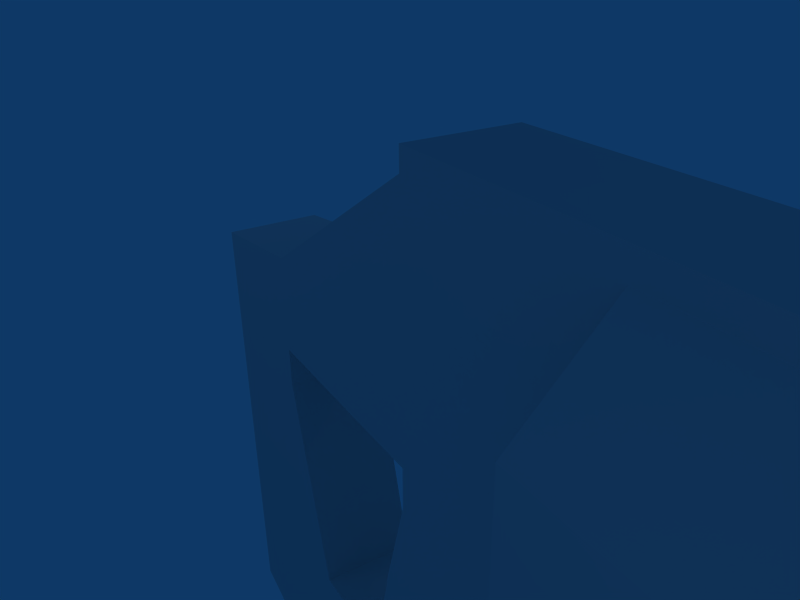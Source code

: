 # Source: WP_EnergyRifle_1P_AnimSet.blend  (saved by Blender 2.46.0; exported with 4.5.12 LTS)
import bpy
from mathutils import Matrix  # noqa: F401  (used for matrix-valued properties, if any)

bpy.ops.wm.read_factory_settings(use_empty=True)
scene = bpy.context.scene
scene.name = 'Scene'

# ---- collections
col_collection_1 = bpy.data.collections.new('Collection 1'); scene.collection.children.link(col_collection_1)

# ---- world
world_world = bpy.data.worlds.new('World'); scene.world = world_world
world_world.color = (0.05656, 0.2208, 0.4)
world_world.use_sun_shadow = False
world_world.sun_shadow_jitter_overblur = 0.0
world_world.cycles.sampling_method = 'MANUAL'
world_world.cycles.sample_map_resolution = 256

# ---- cameras
cam_camera = bpy.data.cameras.new('Camera')
cam_camera.passepartout_alpha = 0.2
cam_camera.clip_end = 100.0
cam_camera.lens = 35.0
cam_camera.ortho_scale = 7.314
cam_camera.show_passepartout = False
cam_camera.show_safe_areas = True
cam_camera.dof.focus_distance = 0.0
cam_camera.dof.aperture_fstop = 128.0

# ---- lights
light_spot_003 = bpy.data.lights.new('Spot.003', 'POINT')
light_spot_003.transmission_factor = 0.0
light_spot_003.cutoff_distance = 30.0
light_spot_003.energy = 100.0
light_spot_003.shadow_buffer_clip_start = 1.001
light_spot_003.shadow_soft_size = 1.0
light_spot_003.shadow_maximum_resolution = 0.006
light_spot_003.use_absolute_resolution = True
light_spot_003.cycles.use_multiple_importance_sampling = False
light_spot_002 = bpy.data.lights.new('Spot.002', 'POINT')
light_spot_002.transmission_factor = 0.0
light_spot_002.cutoff_distance = 30.0
light_spot_002.energy = 100.0
light_spot_002.shadow_buffer_clip_start = 1.001
light_spot_002.shadow_soft_size = 1.0
light_spot_002.shadow_maximum_resolution = 0.006
light_spot_002.use_absolute_resolution = True
light_spot_002.cycles.use_multiple_importance_sampling = False
light_spot_001 = bpy.data.lights.new('Spot.001', 'POINT')
light_spot_001.transmission_factor = 0.0
light_spot_001.cutoff_distance = 30.0
light_spot_001.energy = 100.0
light_spot_001.shadow_buffer_clip_start = 1.001
light_spot_001.shadow_soft_size = 1.0
light_spot_001.shadow_maximum_resolution = 0.006
light_spot_001.use_absolute_resolution = True
light_spot_001.cycles.use_multiple_importance_sampling = False
light_spot = bpy.data.lights.new('Spot', 'POINT')
light_spot.transmission_factor = 0.0
light_spot.cutoff_distance = 30.0
light_spot.energy = 100.0
light_spot.shadow_buffer_clip_start = 1.001
light_spot.shadow_soft_size = 1.0
light_spot.shadow_maximum_resolution = 0.006
light_spot.use_absolute_resolution = True
light_spot.cycles.use_multiple_importance_sampling = False

# ---- meshes
me_cube = bpy.data.meshes.new('Cube')
me_cube.from_pydata([(1.5, -1.48, -12.76), (-1.5, -1.48, -12.76), (1.5, -1.48, -18.76), (-1.5, -1.48, -18.76), (1.5, -5.68, -18.76), (-1.5, -5.68, -18.76), (1.5, -7.48, -12.76), (-1.5, -7.48, -12.76), (1.5, -8.26, -9.763), (-1.5, -8.26, -9.763), (1.5, -2.26, -9.763), (-1.5, -2.26, -9.763), (1.5, -2.38, -9.163), (-1.5, -2.38, -9.163), (1.5, -8.38, -9.163), (-1.5, -8.38, -9.163), (1.5, -9.22, -6.163), (-1.5, -9.22, -6.163), (1.5, -3.22, -6.163), (-1.5, -3.22, -6.163), (1.5, -8.98, -9.163), (-1.5, -8.98, -9.163), (1.5, -8.86, -9.763), (-1.5, -8.86, -9.763), (1.5, -12.51, -9.769), (-1.5, -12.51, -9.769), (1.5, -12.53, -9.158), (-1.5, -12.53, -9.158), (1.5, 1.52, -18.76), (-1.5, 1.52, -18.76), (1.5, 1.52, -12.76), (-1.5, 1.52, -12.76), (1.5, 3.32, -6.163), (-1.5, 3.32, -6.163), (1.5, 3.32, -18.76), (-1.5, 3.32, -18.76), (1.5, 7.52, -17.56), (-1.5, 7.52, -17.56), (1.5, 7.52, -6.163), (-1.5, 7.52, -6.163), (1.5, 7.522, -4.963), (-1.5, 7.522, -4.963), (1.5, -3.218, -4.963), (-1.5, -3.218, -4.963), (1.5, -3.218, -3.163), (-1.5, -3.218, -3.163), (1.5, 7.522, -3.163), (-1.5, 7.522, -3.163), (1.5, 3.322, -3.163), (-1.5, 3.322, -3.163), (1.5, -9.22, -6.163), (-1.5, -9.22, -6.163), (1.5, -12.52, -6.163), (-1.5, -12.52, -6.163), (1.5, 3.322, -4.963), (-1.5, 3.322, -4.963), (3.612, -23.29, 0.08639), (-3.612, -23.29, 0.08639), (3.605, -23.29, -2.903), (-3.605, -23.29, -2.903), (1.503, -23.29, 2.205), (-1.503, -23.29, 2.205), (1.503, -22.69, 2.205), (-1.503, -22.69, 2.205), (1.486, -22.69, -5.012), (-1.486, -22.69, -5.012), (3.605, -22.69, -2.903), (-3.605, -22.69, -2.903), (3.612, -22.69, 0.08639), (-3.612, -22.69, 0.08639), (3.612, -13.81, 0.08639), (-3.612, -13.81, 0.08639), (3.605, -13.81, -2.903), (-3.605, -13.81, -2.903), (1.486, -13.81, -5.012), (-1.486, -13.81, -5.012), (1.503, -13.81, 2.205), (-1.503, -13.81, 2.205), (1.486, -9.194, -5.012), (-1.486, -9.194, -5.012), (3.605, -9.194, -2.903), (-3.605, -9.194, -2.903), (3.612, -9.194, 0.08639), (-3.612, -9.194, 0.08639), (1.467, -13.81, -13.41), (-1.467, -13.81, -13.41), (3.586, -13.81, -11.3), (-3.586, -13.81, -11.3), (3.586, -22.69, -11.3), (-3.586, -22.69, -11.3), (1.467, -22.69, -13.41), (-1.467, -22.69, -13.41), (0.9019, -56.31, 0.7631), (-0.9019, -56.31, 0.7631), (0.8918, -56.31, -3.567), (-0.8918, -56.31, -3.567), (2.163, -56.31, -2.302), (-2.163, -56.31, -2.302), (2.167, -56.31, -0.5082), (-2.167, -56.31, -0.5082), (2.167, -57.51, -0.5082), (-2.167, -57.51, -0.5082), (2.163, -57.51, -2.302), (-2.163, -57.51, -2.302), (0.8918, -57.51, -3.567), (-0.8918, -57.51, -3.567), (0.9019, -57.51, 0.7631), (-0.9019, -57.51, 0.7631), (0.5411, -57.51, -0.1021), (-0.5411, -57.51, -0.1021), (0.5351, -57.51, -2.7), (-0.5351, -57.51, -2.7), (1.298, -57.51, -1.941), (-1.298, -57.51, -1.941), (1.3, -57.51, -0.8649), (-1.3, -57.51, -0.8649), (1.3, -55.71, -0.8649), (-1.3, -55.71, -0.8649), (1.298, -55.71, -1.941), (-1.298, -55.71, -1.941), (0.5351, -55.71, -2.7), (-0.5351, -55.71, -2.7), (0.5411, -55.71, -0.1021), (-0.5411, -55.71, -0.1021), (-2.861e-06, -55.71, -1.4), (1.5, 3.322, -1.963), (-1.5, 3.322, -1.963), (1.5, 7.522, -2.563), (-1.5, 7.522, -2.563), (1.5, -9.218, 2.213), (-1.5, -9.218, 2.213), (1.5, -3.218, 2.213), (-1.5, -3.218, 2.213), (1.486, -23.29, -5.012), (-1.486, -23.29, -5.012), (3.605, -56.32, -2.903), (-3.605, -56.32, -2.903), (3.612, -56.32, 0.08639), (-3.612, -56.32, 0.08639), (1.503, -56.32, 2.205), (-1.503, -56.32, 2.205), (1.486, -56.32, -5.012), (-1.486, -56.32, -5.012), (1.505, -13.81, 2.805), (-1.505, -13.81, 2.805), (1.505, -22.69, 2.805), (-1.505, -22.69, 2.805), (3.826, -14.7, 0.7216), (-3.826, -14.7, 0.7216), (2.139, -14.7, 2.417), (-2.139, -14.7, 2.417), (2.139, -21.81, 2.417), (-2.139, -21.81, 2.417), (3.826, -21.81, 0.7216), (-3.826, -21.81, 0.7216), (-1.788e-07, -22.71, -9.8), (1.299, -22.71, -6.685), (-1.299, -22.71, -6.685), (1.284, -22.71, -12.92), (-1.284, -22.71, -12.92), (3.115, -22.71, -11.1), (-3.115, -22.71, -11.1), (3.121, -22.71, -8.516), (-3.121, -22.71, -8.516), (3.433, -23.31, -8.387), (-3.433, -23.31, -8.387), (3.426, -23.31, -11.23), (-3.426, -23.31, -11.23), (1.413, -23.31, -13.23), (-1.413, -23.31, -13.23), (1.429, -23.31, -6.374), (-1.429, -23.31, -6.374), (1.429, -24.51, -6.374), (-1.429, -24.51, -6.374), (1.413, -24.51, -13.23), (-1.413, -24.51, -13.23), (3.426, -24.51, -11.23), (-3.426, -24.51, -11.23), (3.433, -24.51, -8.387), (-3.433, -24.51, -8.387), (3.09, -24.51, -8.529), (-3.09, -24.51, -8.529), (3.084, -24.51, -11.09), (-3.084, -24.51, -11.09), (1.271, -24.51, -12.89), (-1.271, -24.51, -12.89), (1.286, -24.51, -6.716), (-1.286, -24.51, -6.716), (1.286, -25.11, -6.716), (-1.286, -25.11, -6.716), (1.271, -25.11, -12.89), (-1.271, -25.11, -12.89), (3.084, -25.11, -11.09), (-3.084, -25.11, -11.09), (3.09, -25.11, -8.529), (-3.09, -25.11, -8.529), (3.399, -25.11, -8.401), (-3.399, -25.11, -8.401), (3.392, -25.11, -11.21), (-3.392, -25.11, -11.21), (1.399, -25.11, -13.2), (-1.399, -25.11, -13.2), (1.414, -25.11, -6.408), (-1.414, -25.11, -6.408), (1.414, -41.31, -6.408), (-1.414, -41.31, -6.408), (1.399, -41.31, -13.2), (-1.399, -41.31, -13.2), (3.392, -41.31, -11.21), (-3.392, -41.31, -11.21), (3.399, -41.31, -8.401), (-3.399, -41.31, -8.401), (3.059, -41.55, -8.541), (-3.059, -41.55, -8.541), (3.053, -41.55, -11.07), (-3.053, -41.55, -11.07), (1.259, -41.55, -12.86), (-1.259, -41.55, -12.86), (1.273, -41.55, -6.747), (-1.273, -41.55, -6.747), (-1.431e-06, -41.55, -9.8), (1.5, -3.218, 2.813), (-1.5, -3.218, 2.813), (1.5, -9.218, 2.813), (-1.5, -9.218, 2.813), (1.474, -13.81, -9.8), (-1.474, -13.81, -9.8), (3.593, -13.81, -7.691), (-3.593, -13.81, -7.691), (3.593, -22.69, -7.691), (-3.593, -22.69, -7.691), (1.474, -22.69, -9.8), (-1.474, -22.69, -9.8), (1.431e-06, -1.48, -18.76), (1.431e-06, -5.68, -18.76), (1.431e-06, -7.48, -12.76), (7.153e-07, -8.26, -9.763), (7.153e-07, -8.86, -9.763), (7.153e-07, -12.51, -9.769), (1.431e-06, 1.52, -18.76), (1.431e-06, 3.32, -18.76), (2.861e-06, 7.52, -6.163), (2.861e-06, 7.52, -17.56), (2.861e-06, 7.522, -4.963), (2.861e-06, 7.522, -3.163), (-3.576e-07, -23.29, 2.209), (-1.788e-07, -22.69, 2.209), (-1.788e-07, -22.69, -5.009), (7.153e-07, -13.81, -13.41), (-1.788e-07, -22.69, -13.41), (-2.861e-06, -56.31, 0.7652), (-2.861e-06, -56.31, -3.565), (-2.861e-06, -57.51, -3.565), (-2.861e-06, -57.51, 0.7652), (-2.861e-06, -57.51, -0.1009), (-2.861e-06, -57.51, -2.699), (-2.861e-06, -55.71, -2.699), (-2.861e-06, -55.71, -0.1009), (2.861e-06, 7.522, -2.563), (1.431e-06, 3.322, -1.963), (1.431e-06, -3.218, 2.213), (-3.576e-07, -23.29, -5.009), (-2.861e-06, -56.32, -5.009), (-2.861e-06, -56.32, 2.209), (-1.788e-07, -22.69, 2.809), (7.153e-07, -13.81, 2.809), (1.431e-06, -3.218, 2.813), (7.153e-07, -9.218, 2.813), (7.153e-07, -13.81, -9.798), (-1.788e-07, -22.69, -9.797), (7.153e-07, -8.38, -9.163), (7.153e-07, -8.98, -9.163), (7.153e-07, -12.53, -9.158), (7.153e-07, -9.22, -6.163), (7.153e-07, -12.52, -6.163), (1.431e-06, -1.48, -12.76), (1.431e-06, -2.26, -9.763), (1.431e-06, -2.38, -9.163), (1.431e-06, -3.22, -6.163), (1.431e-06, 1.52, -12.76), (1.431e-06, 3.32, -6.163), (1.431e-06, -3.218, -4.963), (1.431e-06, 3.322, -4.963), (-0.007227, -22.71, -6.682), (0.007227, -22.71, -6.682), (0.007227, -22.71, -6.682), (-0.007227, -22.71, -6.682), (-0.00795, -23.31, -6.37), (0.007949, -23.31, -6.37), (0.007949, -23.31, -6.37), (-0.00795, -23.31, -6.37), (-0.00795, -24.51, -6.37), (0.007949, -24.51, -6.37), (0.007949, -24.51, -6.37), (-0.00795, -24.51, -6.37), (-0.007156, -24.51, -6.713), (0.007155, -24.51, -6.713), (0.007155, -24.51, -6.713), (-0.007156, -24.51, -6.713), (-0.007156, -25.11, -6.713), (0.007155, -25.11, -6.713), (0.007155, -25.11, -6.713), (-0.007156, -25.11, -6.713), (-0.007871, -25.11, -6.405), (0.00787, -25.11, -6.405), (0.00787, -25.11, -6.405), (-0.007871, -25.11, -6.405), (-0.007872, -41.31, -6.405), (0.007869, -41.31, -6.405), (0.007869, -41.31, -6.405), (-0.007872, -41.31, -6.405), (-0.007085, -41.55, -6.744), (0.007082, -41.55, -6.744), (0.007082, -41.55, -6.744), (-0.007085, -41.55, -6.744), (0.00723, -22.71, -12.92), (-0.007231, -22.71, -12.92), (-0.007231, -22.71, -12.92), (0.00723, -22.71, -12.92), (0.007953, -23.31, -13.23), (-0.007954, -23.31, -13.23), (-0.007954, -23.31, -13.23), (0.007953, -23.31, -13.23), (0.007953, -24.51, -13.23), (-0.007954, -24.51, -13.23), (-0.007954, -24.51, -13.23), (0.007953, -24.51, -13.23), (0.007159, -24.51, -12.89), (-0.007159, -24.51, -12.89), (-0.007159, -24.51, -12.89), (0.007159, -24.51, -12.89), (0.007159, -25.11, -12.89), (-0.007159, -25.11, -12.89), (-0.007159, -25.11, -12.89), (0.007159, -25.11, -12.89), (0.007875, -25.11, -13.2), (-0.007875, -25.11, -13.2), (-0.007875, -25.11, -13.2), (0.007875, -25.11, -13.2), (0.007874, -41.31, -13.2), (-0.007876, -41.31, -13.2), (-0.007876, -41.31, -13.2), (0.007874, -41.31, -13.2), (0.007085, -41.55, -12.86), (-0.00709, -41.55, -12.86), (-0.00709, -41.55, -12.86), (0.007085, -41.55, -12.86)], [(155, 283), (155, 284), (283, 287), (284, 288), (287, 291), (288, 292), (291, 295), (292, 296), (295, 299), (296, 300), (299, 303), (300, 304), (303, 307), (304, 308), (307, 311), (308, 312), (220, 311), (220, 312), (155, 315), (155, 316), (315, 319), (316, 320), (319, 323), (320, 324), (323, 327), (324, 328), (327, 331), (328, 332), (331, 335), (332, 336), (335, 339), (336, 340), (339, 343), (340, 344), (220, 343), (220, 344)], [(0, 6, 4, 2), (5, 7, 1, 3), (0, 10, 8, 6), (9, 11, 1, 7), (14, 8, 10, 12), (11, 9, 15, 13), (16, 14, 12, 18), (13, 15, 17, 19), (22, 8, 14, 20), (15, 9, 23, 21), (24, 22, 20, 26), (21, 23, 25, 27), (225, 24, 26), (27, 25, 226), (74, 225, 26, 52), (27, 226, 75, 53), (30, 0, 2, 28), (3, 1, 31, 29), (32, 30, 28, 34), (29, 31, 33, 35), (38, 32, 34, 36), (35, 33, 39, 37), (54, 32, 38, 40), (39, 33, 55, 41), (74, 52, 16, 78), (17, 53, 75, 79), (78, 16, 18, 42), (19, 17, 79, 43), (44, 42, 54, 48), (55, 43, 45, 49), (129, 78, 42, 44), (43, 79, 130, 45), (48, 54, 40, 46), (41, 55, 49, 47), (72, 70, 68, 66), (69, 71, 73, 67), (82, 129, 76, 70), (77, 130, 83, 71), (78, 80, 72, 74), (73, 81, 79, 75), (80, 82, 70, 72), (71, 83, 81, 73), (84, 86, 88, 90), (89, 87, 85, 91), (98, 137, 139, 92), (140, 138, 99, 93), (94, 141, 135, 96), (136, 142, 95, 97), (96, 135, 137, 98), (138, 136, 97, 99), (102, 96, 98, 100), (99, 97, 103, 101), (104, 94, 96, 102), (97, 95, 105, 103), (100, 98, 92, 106), (93, 99, 101, 107), (114, 100, 106, 108), (107, 101, 115, 109), (110, 104, 102, 112), (103, 105, 111, 113), (112, 102, 100, 114), (101, 103, 113, 115), (118, 112, 114, 116), (115, 113, 119, 117), (120, 110, 112, 118), (113, 111, 121, 119), (116, 114, 108, 122), (109, 115, 117, 123), (118, 116, 124), (124, 117, 119), (120, 118, 124), (124, 119, 121), (116, 122, 124), (124, 123, 117), (125, 48, 46, 127), (47, 49, 126, 128), (131, 129, 44), (45, 130, 132), (131, 44, 48, 125), (49, 45, 132, 126), (60, 56, 68, 62), (69, 57, 61, 63), (58, 133, 64, 66), (65, 134, 59, 67), (56, 58, 66, 68), (67, 59, 57, 69), (58, 56, 137, 135), (138, 57, 59, 136), (133, 58, 135, 141), (136, 59, 134, 142), (56, 60, 139, 137), (140, 61, 57, 138), (223, 143, 76, 129), (77, 144, 224, 130), (143, 145, 62, 76), (63, 146, 144, 77), (149, 147, 70, 76), (71, 148, 150, 77), (151, 149, 76, 62), (77, 150, 152, 63), (147, 153, 68, 70), (69, 154, 148, 71), (153, 151, 62, 68), (63, 152, 154, 69), (147, 149, 151, 153), (152, 150, 148, 154), (162, 155, 156), (155, 163, 157), (158, 155, 160), (155, 159, 161), (160, 155, 162), (155, 161, 163), (164, 166, 160, 162), (161, 167, 165, 163), (166, 168, 158, 160), (159, 169, 167, 161), (170, 164, 162, 156), (163, 165, 171, 157), (172, 178, 164, 170), (165, 179, 173, 171), (176, 174, 168, 166), (169, 175, 177, 167), (178, 176, 166, 164), (167, 177, 179, 165), (180, 182, 176, 178), (177, 183, 181, 179), (182, 184, 174, 176), (175, 185, 183, 177), (186, 180, 178, 172), (179, 181, 187, 173), (188, 194, 180, 186), (181, 195, 189, 187), (192, 190, 184, 182), (185, 191, 193, 183), (194, 192, 182, 180), (183, 193, 195, 181), (196, 198, 192, 194), (193, 199, 197, 195), (198, 200, 190, 192), (191, 201, 199, 193), (202, 196, 194, 188), (195, 197, 203, 189), (204, 210, 196, 202), (197, 211, 205, 203), (208, 206, 200, 198), (201, 207, 209, 199), (210, 208, 198, 196), (199, 209, 211, 197), (212, 214, 208, 210), (209, 215, 213, 211), (214, 216, 206, 208), (207, 217, 215, 209), (218, 212, 210, 204), (211, 213, 219, 205), (220, 212, 218), (213, 220, 219), (220, 216, 214), (217, 220, 215), (220, 214, 212), (215, 220, 213), (223, 129, 131, 221), (132, 130, 224, 222), (78, 129, 82), (83, 130, 79), (78, 82, 80), (81, 83, 79), (225, 74, 72, 227), (73, 75, 226, 228), (84, 225, 227, 86), (228, 226, 85, 87), (227, 72, 66, 229), (67, 73, 228, 230), (86, 227, 229, 88), (230, 228, 87, 89), (229, 66, 64, 231), (65, 67, 230, 232), (88, 229, 231, 90), (232, 230, 89, 91), (234, 233, 2, 4), (3, 233, 234, 5), (235, 234, 4, 6), (5, 234, 235, 7), (236, 235, 6, 8), (7, 235, 236, 9), (237, 236, 8, 22), (9, 236, 237, 23), (238, 237, 22, 24), (23, 237, 238, 25), (268, 238, 24, 225), (25, 238, 268, 226), (28, 2, 233, 239), (233, 3, 29, 239), (34, 28, 239, 240), (239, 29, 35, 240), (36, 34, 240, 242), (240, 35, 37, 242), (242, 241, 38, 36), (39, 241, 242, 37), (40, 38, 241, 243), (241, 39, 41, 243), (46, 40, 243, 244), (243, 41, 47, 244), (248, 84, 90, 249), (91, 85, 248, 249), (92, 139, 263, 250), (263, 140, 93, 250), (251, 262, 141, 94), (142, 262, 251, 95), (252, 251, 94, 104), (95, 251, 252, 105), (106, 92, 250, 253), (250, 93, 107, 253), (108, 106, 253, 254), (253, 107, 109, 254), (255, 252, 104, 110), (105, 252, 255, 111), (256, 255, 110, 120), (111, 255, 256, 121), (122, 108, 254, 257), (254, 109, 123, 257), (124, 256, 120), (121, 256, 124), (124, 122, 257), (257, 123, 124), (127, 46, 244, 258), (244, 47, 128, 258), (258, 259, 125, 127), (126, 259, 258, 128), (259, 260, 131, 125), (132, 260, 259, 126), (245, 60, 62, 246), (63, 61, 245, 246), (133, 261, 247, 64), (247, 261, 134, 65), (262, 261, 133, 141), (134, 261, 262, 142), (139, 60, 245, 263), (245, 61, 140, 263), (145, 264, 246, 62), (246, 264, 146, 63), (223, 267, 265, 143), (265, 267, 224, 144), (143, 265, 264, 145), (264, 265, 144, 146), (221, 131, 260, 266), (260, 132, 222, 266), (266, 267, 223, 221), (224, 267, 266, 222), (268, 225, 84, 248), (85, 226, 268, 248), (64, 247, 269, 231), (269, 247, 65, 232), (231, 269, 249, 90), (249, 269, 232, 91), (273, 270, 14, 16), (15, 270, 273, 17), (20, 14, 270, 271), (270, 15, 21, 271), (26, 20, 271, 272), (271, 21, 27, 272), (52, 26, 272, 274), (272, 27, 53, 274), (273, 16, 50), (51, 17, 273), (274, 273, 50, 52), (51, 273, 274, 53), (10, 0, 275, 276), (275, 1, 11, 276), (12, 10, 276, 277), (276, 11, 13, 277), (18, 12, 277, 278), (277, 13, 19, 278), (0, 30, 279, 275), (279, 31, 1, 275), (280, 279, 30, 32), (31, 279, 280, 33), (282, 280, 32, 54), (33, 280, 282, 55), (42, 18, 278, 281), (278, 19, 43, 281), (54, 42, 281, 282), (281, 43, 55, 282), (155, 285, 156), (286, 155, 157), (289, 170, 156, 285), (157, 171, 290, 286), (293, 172, 170, 289), (171, 173, 294, 290), (297, 186, 172, 293), (173, 187, 298, 294), (301, 188, 186, 297), (187, 189, 302, 298), (305, 202, 188, 301), (189, 203, 306, 302), (309, 204, 202, 305), (203, 205, 310, 306), (313, 218, 204, 309), (205, 219, 314, 310), (220, 218, 313), (219, 220, 314), (155, 158, 317), (159, 155, 318), (168, 321, 317, 158), (318, 322, 169, 159), (174, 325, 321, 168), (322, 326, 175, 169), (184, 329, 325, 174), (326, 330, 185, 175), (190, 333, 329, 184), (330, 334, 191, 185), (200, 337, 333, 190), (334, 338, 201, 191), (206, 341, 337, 200), (338, 342, 207, 201), (216, 345, 341, 206), (342, 346, 217, 207), (220, 345, 216), (346, 220, 217)])
_uv = me_cube.uv_layers.new(name='UVTex')
_uv.uv.foreach_set('vector', [0.102, 0.2154, 0.1015, 0.3588, 0.0, 0.3155, 0.0003081, 0.2151, 0.0, 0.3155, 0.1015, 0.3588, 0.102, 0.2154, 0.0003081, 0.2151, 0.102, 0.2154, 0.1527, 0.2342, 0.1523, 0.3776, 0.1015, 0.3588, 0.1523, 0.3776, 0.1527, 0.2342, 0.102, 0.2154, 0.1015, 0.3588, 0.1624, 0.3805, 0.1523, 0.3776, 0.1527, 0.2342, 0.1629, 0.2371, 0.1527, 0.2342, 0.1523, 0.3776, 0.1624, 0.3805, 0.1629, 0.2371, 0.2132, 0.4007, 0.1624, 0.3805, 0.1629, 0.2371, 0.2136, 0.2573, 0.1629, 0.2371, 0.1624, 0.3805, 0.2132, 0.4007, 0.2136, 0.2573, 0.1522, 0.3919, 0.1523, 0.3776, 0.1624, 0.3805, 0.1624, 0.3948, 0.1624, 0.3805, 0.1523, 0.3776, 0.1522, 0.3919, 0.1624, 0.3948, 0.1519, 0.4793, 0.1522, 0.3919, 0.1624, 0.3948, 0.1622, 0.4796, 0.1624, 0.3948, 0.1522, 0.3919, 0.1519, 0.4793, 0.1622, 0.4796, 0.1517, 0.5104, 0.1519, 0.4793, 0.1622, 0.4796, 0.1622, 0.4796, 0.1519, 0.4793, 0.1517, 0.5104, 0.2326, 0.5106, 0.1517, 0.5104, 0.1622, 0.4796, 0.213, 0.4796, 0.1622, 0.4796, 0.1517, 0.5104, 0.2326, 0.5106, 0.213, 0.4796, 0.1022, 0.1437, 0.102, 0.2154, 0.0003081, 0.2151, 0.0005281, 0.1434, 0.0003081, 0.2151, 0.102, 0.2154, 0.1022, 0.1437, 0.0005281, 0.1434, 0.2141, 0.101, 0.1022, 0.1437, 0.0005281, 0.1434, 0.0006601, 0.1003, 0.0005281, 0.1434, 0.1022, 0.1437, 0.2141, 0.101, 0.0006601, 0.1003, 0.2144, 0.0005924, 0.2141, 0.101, 0.0006601, 0.1003, 0.0213, 0.0, 0.0006601, 0.1003, 0.2141, 0.101, 0.2144, 0.0005924, 0.0213, 0.0, 0.2345, 0.101, 0.2141, 0.101, 0.2144, 0.0005924, 0.2348, 0.0006022, 0.2144, 0.0005924, 0.2141, 0.101, 0.2345, 0.101, 0.2348, 0.0006022, 0.2326, 0.5106, 0.213, 0.4796, 0.2132, 0.4007, 0.2329, 0.4002, 0.2132, 0.4007, 0.213, 0.4796, 0.2326, 0.5106, 0.2329, 0.4002, 0.2329, 0.4002, 0.2132, 0.4007, 0.2136, 0.2573, 0.234, 0.2573, 0.2136, 0.2573, 0.2132, 0.4007, 0.2329, 0.4002, 0.234, 0.2573, 0.2645, 0.2574, 0.234, 0.2573, 0.2345, 0.101, 0.2649, 0.1011, 0.2345, 0.101, 0.234, 0.2573, 0.2645, 0.2574, 0.2649, 0.1011, 0.3551, 0.4011, 0.2329, 0.4002, 0.234, 0.2573, 0.2645, 0.2574, 0.234, 0.2573, 0.2329, 0.4002, 0.3551, 0.4011, 0.2645, 0.2574, 0.2649, 0.1011, 0.2345, 0.101, 0.2348, 0.0006022, 0.2653, 0.0006957, 0.2348, 0.0006022, 0.2345, 0.101, 0.2649, 0.1011, 0.2653, 0.0006957, 0.7599, 0.2124, 0.8116, 0.2122, 0.8093, 0.0, 0.7576, 0.0001606, 0.8093, 0.0, 0.8116, 0.2122, 0.7599, 0.2124, 0.7576, 0.0001606, 0.7246, 0.6455, 0.7962, 0.645, 0.7961, 0.5351, 0.7246, 0.5351, 0.7961, 0.5351, 0.7962, 0.645, 0.7246, 0.6455, 0.7246, 0.5351, 0.5408, 0.821, 0.6123, 0.8211, 0.6124, 0.7106, 0.541, 0.7106, 0.6124, 0.7106, 0.6123, 0.8211, 0.5408, 0.821, 0.541, 0.7106, 0.7611, 0.3228, 0.8128, 0.3227, 0.8116, 0.2122, 0.7599, 0.2124, 0.8116, 0.2122, 0.8128, 0.3227, 0.7611, 0.3228, 0.7599, 0.2124, 0.5432, 0.2137, 0.6146, 0.2129, 0.6123, 0.0006117, 0.5408, 0.001418, 0.6123, 0.0006117, 0.6146, 0.2129, 0.5432, 0.2137, 0.5408, 0.001418, 0.1125, 0.5755, 0.1471, 0.5612, 0.147, 0.6327, 0.1125, 0.6183, 0.147, 0.6327, 0.1471, 0.5612, 0.1125, 0.5755, 0.1125, 0.6183, 0.0394, 0.5451, 0.02514, 0.5106, 0.09659, 0.5107, 0.08226, 0.5451, 0.09659, 0.5107, 0.02514, 0.5106, 0.0394, 0.5451, 0.08226, 0.5451, 0.08226, 0.5451, 0.09659, 0.5107, 0.1471, 0.5612, 0.1125, 0.5755, 0.1471, 0.5612, 0.09659, 0.5107, 0.08226, 0.5451, 0.1125, 0.5755, 0.1009, 0.8865, 0.07221, 0.8865, 0.0723, 0.8561, 0.101, 0.8562, 0.0723, 0.8561, 0.07221, 0.8865, 0.1009, 0.8865, 0.101, 0.8562, 0.7668, 0.8642, 0.7955, 0.8641, 0.7957, 0.9069, 0.767, 0.907, 0.7957, 0.9069, 0.7955, 0.8641, 0.7668, 0.8642, 0.767, 0.907, 0.101, 0.8562, 0.0723, 0.8561, 0.07243, 0.8133, 0.1011, 0.8134, 0.07243, 0.8133, 0.0723, 0.8561, 0.101, 0.8562, 0.1011, 0.8134, 0.3703, 0.8008, 0.391, 0.7923, 0.391, 0.8351, 0.3703, 0.8265, 0.391, 0.8351, 0.391, 0.7923, 0.3703, 0.8008, 0.3703, 0.8265, 0.3264, 0.7826, 0.3178, 0.7619, 0.3607, 0.7619, 0.3521, 0.7826, 0.3607, 0.7619, 0.3178, 0.7619, 0.3264, 0.7826, 0.3521, 0.7826, 0.3521, 0.7826, 0.3607, 0.7619, 0.391, 0.7923, 0.3703, 0.8008, 0.391, 0.7923, 0.3607, 0.7619, 0.3521, 0.7826, 0.3703, 0.8008, 0.7676, 0.6843, 0.7246, 0.6844, 0.7247, 0.6657, 0.7677, 0.6657, 0.7247, 0.6657, 0.7246, 0.6844, 0.7676, 0.6843, 0.7677, 0.6657, 0.7676, 0.71, 0.7246, 0.7101, 0.7246, 0.6844, 0.7676, 0.6843, 0.7246, 0.6844, 0.7246, 0.7101, 0.7676, 0.71, 0.7676, 0.6843, 0.7677, 0.7101, 0.7677, 0.667, 0.7934, 0.6671, 0.7934, 0.7101, 0.7934, 0.6671, 0.7677, 0.667, 0.7677, 0.7101, 0.7934, 0.7101, 0.2677, 0.6833, 0.2858, 0.7015, 0.2548, 0.7143, 0.2548, 0.7143, 0.2858, 0.7015, 0.2677, 0.6833, 0.2419, 0.6833, 0.2677, 0.6833, 0.2548, 0.7143, 0.2548, 0.7143, 0.2677, 0.6833, 0.2419, 0.6833, 0.2858, 0.7015, 0.2858, 0.7272, 0.2548, 0.7143, 0.2548, 0.7143, 0.2858, 0.7272, 0.2858, 0.7015, 0.2853, 0.1012, 0.2649, 0.1011, 0.2653, 0.0006957, 0.2754, 0.000727, 0.2653, 0.0006957, 0.2649, 0.1011, 0.2853, 0.1012, 0.2754, 0.000727, 0.3555, 0.2577, 0.3551, 0.4011, 0.2645, 0.2574, 0.2645, 0.2574, 0.3551, 0.4011, 0.3555, 0.2577, 0.3555, 0.2577, 0.2645, 0.2574, 0.2649, 0.1011, 0.2853, 0.1012, 0.2649, 0.1011, 0.2645, 0.2574, 0.3555, 0.2577, 0.2853, 0.1012, 0.7668, 0.9201, 0.7668, 0.8487, 0.7525, 0.8487, 0.7524, 0.9201, 0.7525, 0.8487, 0.7668, 0.8487, 0.7668, 0.9201, 0.7524, 0.9201, 0.2858, 0.7881, 0.286, 0.8595, 0.3003, 0.8595, 0.3002, 0.788, 0.3003, 0.8595, 0.286, 0.8595, 0.2858, 0.7881, 0.3002, 0.788, 0.2861, 0.7364, 0.2858, 0.7881, 0.3002, 0.788, 0.3005, 0.7363, 0.3002, 0.788, 0.2858, 0.7881, 0.2861, 0.7364, 0.3005, 0.7363, 0.391, 0.0004522, 0.4415, 0.0002972, 0.444, 0.7896, 0.3934, 0.7898, 0.444, 0.7896, 0.4415, 0.0002972, 0.391, 0.0004522, 0.3934, 0.7898, 0.8516, 0.0002192, 0.923, 0.0, 0.9254, 0.7893, 0.854, 0.7896, 0.9254, 0.7893, 0.923, 0.0, 0.8516, 0.0002192, 0.854, 0.7896, 0.4415, 0.0002972, 0.513, 7.793e-05, 0.5154, 0.7894, 0.444, 0.7896, 0.5154, 0.7894, 0.513, 7.793e-05, 0.4415, 0.0002972, 0.444, 0.7896, 0.9997, 0.3585, 0.9997, 0.2487, 0.9894, 0.2486, 0.9893, 0.3584, 0.9894, 0.2486, 0.9997, 0.2487, 0.9997, 0.3585, 0.9893, 0.3584, 0.9997, 0.2487, 1.0, 0.03642, 0.9896, 0.03632, 0.9894, 0.2486, 0.9896, 0.03632, 1.0, 0.03642, 0.9997, 0.2487, 0.9894, 0.2486, 0.7889, 0.5137, 0.7318, 0.5137, 0.7246, 0.5351, 0.7961, 0.5351, 0.7246, 0.5351, 0.7318, 0.5137, 0.7889, 0.5137, 0.7961, 0.5351, 0.3043, 0.7017, 0.3048, 0.5319, 0.2904, 0.5106, 0.2897, 0.7229, 0.2904, 0.5106, 0.3048, 0.5319, 0.3043, 0.7017, 0.2897, 0.7229, 0.8259, 0.1909, 0.824, 0.02112, 0.8093, 0.0, 0.8116, 0.2122, 0.8093, 0.0, 0.824, 0.02112, 0.8259, 0.1909, 0.8116, 0.2122, 0.7318, 0.3439, 0.789, 0.3439, 0.7962, 0.3229, 0.7247, 0.3228, 0.7962, 0.3229, 0.789, 0.3439, 0.7318, 0.3439, 0.7247, 0.3228, 0.7318, 0.5137, 0.7889, 0.5137, 0.789, 0.3439, 0.7318, 0.3439, 0.789, 0.3439, 0.7889, 0.5137, 0.7318, 0.5137, 0.7318, 0.3439, 0.5408, 0.8335, 0.4663, 0.8643, 0.5408, 0.8952, 0.4663, 0.8643, 0.5408, 0.8335, 0.5408, 0.8952, 0.4355, 0.7898, 0.4663, 0.8643, 0.4972, 0.7898, 0.4663, 0.8643, 0.4355, 0.7898, 0.4972, 0.7898, 0.4972, 0.7898, 0.4663, 0.8643, 0.5408, 0.8335, 0.4663, 0.8643, 0.4972, 0.7898, 0.5408, 0.8335, 0.3913, 0.7898, 0.391, 0.8389, 0.4054, 0.8418, 0.4057, 0.7971, 0.4054, 0.8418, 0.391, 0.8389, 0.3913, 0.7898, 0.4057, 0.7971, 0.391, 0.8389, 0.3911, 0.9068, 0.4055, 0.9035, 0.4054, 0.8418, 0.4055, 0.9035, 0.3911, 0.9068, 0.391, 0.8389, 0.4054, 0.8418, 0.6716, 0.9166, 0.6716, 0.8487, 0.6572, 0.8517, 0.6572, 0.9135, 0.6572, 0.8517, 0.6716, 0.8487, 0.6716, 0.9166, 0.6572, 0.9135, 0.5957, 0.889, 0.5958, 0.8211, 0.5671, 0.8211, 0.567, 0.889, 0.5671, 0.8211, 0.5958, 0.8211, 0.5957, 0.889, 0.567, 0.889, 0.007158, 0.8472, 0.007299, 0.9151, 0.03598, 0.9151, 0.03584, 0.8472, 0.03598, 0.9151, 0.007299, 0.9151, 0.007158, 0.8472, 0.03584, 0.8472, 0.007458, 0.7981, 0.007158, 0.8472, 0.03584, 0.8472, 0.03614, 0.798, 0.03584, 0.8472, 0.007158, 0.8472, 0.007458, 0.7981, 0.03614, 0.798, 0.1389, 0.7465, 0.09569, 0.7898, 0.09909, 0.798, 0.1471, 0.7499, 0.09909, 0.798, 0.09569, 0.7898, 0.1389, 0.7465, 0.1471, 0.7499, 0.09569, 0.7898, 0.03458, 0.7898, 0.03119, 0.798, 0.09909, 0.798, 0.03119, 0.798, 0.03458, 0.7898, 0.09569, 0.7898, 0.09909, 0.798, 0.1388, 0.6854, 0.1389, 0.7465, 0.1471, 0.7499, 0.147, 0.682, 0.1471, 0.7499, 0.1389, 0.7465, 0.1388, 0.6854, 0.147, 0.682, 0.7524, 0.9098, 0.7524, 0.8487, 0.7381, 0.8487, 0.7381, 0.9098, 0.7381, 0.8487, 0.7524, 0.8487, 0.7524, 0.9098, 0.7381, 0.9098, 0.5958, 0.8653, 0.5959, 0.9264, 0.6102, 0.9264, 0.6101, 0.8653, 0.6102, 0.9264, 0.5959, 0.9264, 0.5958, 0.8653, 0.6101, 0.8653, 0.596, 0.8211, 0.5958, 0.8653, 0.6101, 0.8653, 0.6104, 0.8211, 0.6101, 0.8653, 0.5958, 0.8653, 0.596, 0.8211, 0.6104, 0.8211, 0.2856, 0.8095, 0.2381, 0.7619, 0.235, 0.7693, 0.2782, 0.8126, 0.235, 0.7693, 0.2381, 0.7619, 0.2856, 0.8095, 0.2782, 0.8126, 0.2381, 0.7619, 0.1709, 0.7619, 0.1739, 0.7693, 0.235, 0.7693, 0.1739, 0.7693, 0.1709, 0.7619, 0.2381, 0.7619, 0.235, 0.7693, 0.2855, 0.8767, 0.2856, 0.8095, 0.2782, 0.8126, 0.2781, 0.8737, 0.2782, 0.8126, 0.2856, 0.8095, 0.2855, 0.8767, 0.2781, 0.8737, 0.7246, 0.3229, 0.6573, 0.3228, 0.6572, 0.71, 0.7244, 0.7101, 0.6572, 0.71, 0.6573, 0.3228, 0.7246, 0.3229, 0.7244, 0.7101, 0.6085, 0.3229, 0.5413, 0.3228, 0.5408, 0.71, 0.608, 0.7101, 0.5408, 0.71, 0.5413, 0.3228, 0.6085, 0.3229, 0.608, 0.7101, 0.6572, 0.3233, 0.6085, 0.3229, 0.608, 0.7101, 0.6567, 0.7106, 0.608, 0.7101, 0.6085, 0.3229, 0.6572, 0.3233, 0.6567, 0.7106, 0.7876, 0.7976, 0.7449, 0.8404, 0.7482, 0.8486, 0.7957, 0.8011, 0.7482, 0.8486, 0.7449, 0.8404, 0.7876, 0.7976, 0.7957, 0.8011, 0.7449, 0.8404, 0.6844, 0.8404, 0.6809, 0.8487, 0.7482, 0.8486, 0.6809, 0.8487, 0.6844, 0.8404, 0.7449, 0.8404, 0.7482, 0.8486, 0.7876, 0.7371, 0.7876, 0.7976, 0.7957, 0.8011, 0.7956, 0.7338, 0.7957, 0.8011, 0.7876, 0.7976, 0.7876, 0.7371, 0.7956, 0.7338, 0.7146, 0.7674, 0.7876, 0.7976, 0.7876, 0.7371, 0.7876, 0.7976, 0.7146, 0.7674, 0.7876, 0.7371, 0.7146, 0.7674, 0.6844, 0.8404, 0.7449, 0.8404, 0.6844, 0.8404, 0.7146, 0.7674, 0.7449, 0.8404, 0.7146, 0.7674, 0.7449, 0.8404, 0.7876, 0.7976, 0.7449, 0.8404, 0.7146, 0.7674, 0.7876, 0.7976, 0.3653, 0.4011, 0.3551, 0.4011, 0.3555, 0.2577, 0.3657, 0.2577, 0.3555, 0.2577, 0.3551, 0.4011, 0.3653, 0.4011, 0.3657, 0.2577, 0.2834, 0.5106, 0.2836, 0.6833, 0.2329, 0.6326, 0.2329, 0.6326, 0.2836, 0.6833, 0.2834, 0.5106, 0.2834, 0.5106, 0.2329, 0.6326, 0.2329, 0.5612, 0.2329, 0.5612, 0.2329, 0.6326, 0.2834, 0.5106, 0.1976, 0.6756, 0.1977, 0.5612, 0.1472, 0.5106, 0.1472, 0.625, 0.1472, 0.5106, 0.1977, 0.5612, 0.1976, 0.6756, 0.1472, 0.625, 0.1976, 0.7619, 0.1976, 0.6756, 0.1472, 0.625, 0.1471, 0.7113, 0.1472, 0.625, 0.1976, 0.6756, 0.1976, 0.7619, 0.1471, 0.7113, 0.6771, 0.2127, 0.7599, 0.2124, 0.7576, 0.0001606, 0.6747, 0.0004181, 0.7576, 0.0001606, 0.7599, 0.2124, 0.6771, 0.2127, 0.6747, 0.0004181, 0.6146, 0.2129, 0.6771, 0.2127, 0.6747, 0.0004181, 0.6123, 0.0006117, 0.6747, 0.0004181, 0.6771, 0.2127, 0.6146, 0.2129, 0.6123, 0.0006117, 0.3049, 0.6475, 0.305, 0.7619, 0.3555, 0.7114, 0.3554, 0.5969, 0.3555, 0.7114, 0.305, 0.7619, 0.3049, 0.6475, 0.3554, 0.5969, 0.3048, 0.5612, 0.3049, 0.6475, 0.3554, 0.5969, 0.3553, 0.5106, 0.3554, 0.5969, 0.3049, 0.6475, 0.3048, 0.5612, 0.3553, 0.5106, 0.9386, 0.6763, 0.9325, 0.5761, 0.9584, 0.5745, 0.9646, 0.6747, 0.9584, 0.5745, 0.9325, 0.5761, 0.9386, 0.6763, 0.9646, 0.6747, 0.6569, 0.7828, 0.6565, 0.9273, 0.6207, 0.9272, 0.6211, 0.7827, 0.6207, 0.9272, 0.6565, 0.9273, 0.6569, 0.7828, 0.6211, 0.7827, 0.6572, 0.7107, 0.6569, 0.7828, 0.6211, 0.7827, 0.6213, 0.7106, 0.6211, 0.7827, 0.6569, 0.7828, 0.6572, 0.7107, 0.6213, 0.7106, 0.8889, 0.8041, 0.8889, 0.7897, 0.9149, 0.7896, 0.9149, 0.804, 0.9149, 0.7896, 0.8889, 0.7897, 0.8889, 0.8041, 0.9149, 0.804, 0.8891, 0.8914, 0.8889, 0.8041, 0.9149, 0.804, 0.9151, 0.8913, 0.9149, 0.804, 0.8889, 0.8041, 0.8891, 0.8914, 0.9151, 0.8913, 0.8887, 0.9225, 0.8891, 0.8914, 0.9151, 0.8913, 0.9142, 0.9224, 0.9151, 0.8913, 0.8891, 0.8914, 0.8887, 0.9225, 0.9142, 0.9224, 0.954, 0.5029, 0.9584, 0.5745, 0.9325, 0.5761, 0.9281, 0.5045, 0.9325, 0.5761, 0.9584, 0.5745, 0.954, 0.5029, 0.9281, 0.5045, 0.9514, 0.46, 0.954, 0.5029, 0.9281, 0.5045, 0.9254, 0.4615, 0.9281, 0.5045, 0.954, 0.5029, 0.9514, 0.46, 0.9254, 0.4615, 0.9649, 0.3585, 0.9514, 0.46, 0.9254, 0.4615, 0.939, 0.3601, 0.9254, 0.4615, 0.9514, 0.46, 0.9649, 0.3585, 0.939, 0.3601, 0.9254, 0.3584, 0.9263, 0.08602, 0.9621, 0.08613, 0.9613, 0.3585, 0.9621, 0.08613, 0.9263, 0.08602, 0.9254, 0.3584, 0.9613, 0.3585, 0.9622, 0.05746, 0.9621, 0.08613, 0.9263, 0.08602, 0.9264, 0.05735, 0.9263, 0.08602, 0.9621, 0.08613, 0.9622, 0.05746, 0.9264, 0.05735, 0.9624, 0.01445, 0.9622, 0.05746, 0.9264, 0.05735, 0.9265, 0.01434, 0.9264, 0.05735, 0.9622, 0.05746, 0.9624, 0.01445, 0.9265, 0.01434, 0.821, 0.7101, 0.7962, 0.7102, 0.7969, 0.9225, 0.8216, 0.9224, 0.7969, 0.9225, 0.7962, 0.7102, 0.821, 0.7101, 0.8216, 0.9224, 0.1125, 0.6183, 0.147, 0.6327, 0.1216, 0.658, 0.09725, 0.6336, 0.1216, 0.658, 0.147, 0.6327, 0.1125, 0.6183, 0.09725, 0.6336, 0.02431, 0.5602, 0.0, 0.5357, 0.02514, 0.5106, 0.0394, 0.5451, 0.02514, 0.5106, 0.0, 0.5357, 0.02431, 0.5602, 0.0394, 0.5451, 0.7668, 0.8487, 0.7955, 0.8487, 0.7955, 0.8641, 0.7668, 0.8642, 0.7955, 0.8641, 0.7955, 0.8487, 0.7668, 0.8487, 0.7668, 0.8642, 0.1011, 0.8134, 0.07243, 0.8133, 0.07248, 0.798, 0.1012, 0.7981, 0.07248, 0.798, 0.07243, 0.8133, 0.1011, 0.8134, 0.1012, 0.7981, 0.3703, 0.8265, 0.391, 0.8351, 0.3757, 0.8504, 0.3611, 0.8357, 0.3757, 0.8504, 0.391, 0.8351, 0.3703, 0.8265, 0.3611, 0.8357, 0.3174, 0.7917, 0.3028, 0.777, 0.3178, 0.7619, 0.3264, 0.7826, 0.3178, 0.7619, 0.3028, 0.777, 0.3174, 0.7917, 0.3264, 0.7826, 0.6194, 0.8211, 0.6195, 0.8641, 0.6105, 0.8641, 0.6104, 0.8211, 0.6105, 0.8641, 0.6195, 0.8641, 0.6194, 0.8211, 0.6104, 0.8211, 0.1109, 0.798, 0.111, 0.841, 0.1016, 0.8411, 0.1015, 0.798, 0.1016, 0.8411, 0.111, 0.841, 0.1109, 0.798, 0.1015, 0.798, 0.2548, 0.7143, 0.2329, 0.6923, 0.2419, 0.6833, 0.2419, 0.6833, 0.2329, 0.6923, 0.2548, 0.7143, 0.2548, 0.7143, 0.2858, 0.7272, 0.2767, 0.7363, 0.2767, 0.7363, 0.2858, 0.7272, 0.2548, 0.7143, 0.9624, 0.0001095, 0.9624, 0.01445, 0.9265, 0.01434, 0.9265, 0.0, 0.9265, 0.01434, 0.9624, 0.01445, 0.9624, 0.0001095, 0.9265, 0.0, 0.3007, 0.0008045, 0.3106, 0.1012, 0.2853, 0.1012, 0.2754, 0.000727, 0.2853, 0.1012, 0.3106, 0.1012, 0.3007, 0.0008045, 0.2754, 0.000727, 0.3106, 0.1012, 0.3808, 0.2578, 0.3555, 0.2577, 0.2853, 0.1012, 0.3555, 0.2577, 0.3808, 0.2578, 0.3106, 0.1012, 0.2853, 0.1012, 0.3478, 0.8504, 0.3479, 0.8764, 0.3622, 0.8763, 0.3621, 0.8504, 0.3622, 0.8763, 0.3479, 0.8764, 0.3478, 0.8504, 0.3621, 0.8504, 0.2858, 0.7615, 0.2858, 0.7364, 0.2715, 0.7363, 0.2714, 0.7615, 0.2715, 0.7363, 0.2858, 0.7364, 0.2858, 0.7615, 0.2714, 0.7615, 0.8283, 0.7896, 0.8259, 0.000298, 0.8516, 0.0002192, 0.854, 0.7896, 0.8516, 0.0002192, 0.8259, 0.000298, 0.8283, 0.7896, 0.854, 0.7896, 0.5154, 0.7894, 0.513, 7.793e-05, 0.5384, 0.0, 0.5408, 0.7893, 0.5384, 0.0, 0.513, 7.793e-05, 0.5154, 0.7894, 0.5408, 0.7893, 0.391, 0.8863, 0.391, 0.8504, 0.3766, 0.8504, 0.3767, 0.8863, 0.3766, 0.8504, 0.391, 0.8504, 0.391, 0.8863, 0.3767, 0.8863, 0.9884, 0.03633, 0.9624, 0.03641, 0.9627, 0.1463, 0.9887, 0.1462, 0.9627, 0.1463, 0.9624, 0.03641, 0.9884, 0.03633, 0.9887, 0.1462, 0.9887, 0.1462, 0.9627, 0.1463, 0.9633, 0.3585, 0.9893, 0.3585, 0.9633, 0.3585, 0.9627, 0.1463, 0.9887, 0.1462, 0.9893, 0.3585, 0.7133, 0.8846, 0.699, 0.8845, 0.6991, 0.8487, 0.7134, 0.8487, 0.6991, 0.8487, 0.699, 0.8845, 0.7133, 0.8846, 0.7134, 0.8487, 0.391, 0.2578, 0.3906, 0.4012, 0.3653, 0.4011, 0.3657, 0.2577, 0.3653, 0.4011, 0.3906, 0.4012, 0.391, 0.2578, 0.3657, 0.2577, 0.2329, 0.6756, 0.1976, 0.6756, 0.1976, 0.7619, 0.2326, 0.7619, 0.1976, 0.7619, 0.1976, 0.6756, 0.2329, 0.6756, 0.2326, 0.7619, 0.3555, 0.7114, 0.391, 0.7113, 0.3907, 0.5969, 0.3554, 0.5969, 0.3907, 0.5969, 0.391, 0.7113, 0.3555, 0.7114, 0.3554, 0.5969, 0.3554, 0.5969, 0.3907, 0.5969, 0.3904, 0.5106, 0.3553, 0.5106, 0.3904, 0.5106, 0.3907, 0.5969, 0.3554, 0.5969, 0.3553, 0.5106, 0.07221, 0.7981, 0.072, 0.8703, 0.03614, 0.8702, 0.03635, 0.798, 0.03614, 0.8702, 0.072, 0.8703, 0.07221, 0.7981, 0.03635, 0.798, 0.1624, 0.3948, 0.1624, 0.3805, 0.1877, 0.3806, 0.1877, 0.3949, 0.1877, 0.3806, 0.1624, 0.3805, 0.1624, 0.3948, 0.1877, 0.3949, 0.1622, 0.4796, 0.1624, 0.3948, 0.1877, 0.3949, 0.1875, 0.4797, 0.1877, 0.3949, 0.1624, 0.3948, 0.1622, 0.4796, 0.1875, 0.4797, 0.1471, 0.7981, 0.1468, 0.8697, 0.111, 0.8696, 0.1112, 0.798, 0.111, 0.8696, 0.1468, 0.8697, 0.1471, 0.7981, 0.1112, 0.798, 0.0, 0.0, 0.0, 0.0, 0.0, 0.0, 0.0, 0.0, 0.0, 0.0, 0.0, 0.0, 0.5411, 0.9, 0.5408, 0.8211, 0.5668, 0.8211, 0.567, 0.8999, 0.5668, 0.8211, 0.5408, 0.8211, 0.5411, 0.9, 0.567, 0.8999, 0.9615, 0.7917, 0.9613, 0.8638, 0.9254, 0.8637, 0.9257, 0.7916, 0.9254, 0.8637, 0.9613, 0.8638, 0.9615, 0.7917, 0.9257, 0.7916, 0.9615, 0.7773, 0.9615, 0.7917, 0.9257, 0.7916, 0.9257, 0.7772, 0.9257, 0.7916, 0.9615, 0.7917, 0.9615, 0.7773, 0.9257, 0.7772, 0.9618, 0.7051, 0.9615, 0.7773, 0.9257, 0.7772, 0.9259, 0.7049, 0.9257, 0.7772, 0.9615, 0.7773, 0.9618, 0.7051, 0.9259, 0.7049, 0.102, 0.2154, 0.1022, 0.1437, 0.1275, 0.1437, 0.1273, 0.2155, 0.1275, 0.1437, 0.1022, 0.1437, 0.102, 0.2154, 0.1273, 0.2155, 0.8263, 0.9463, 0.8259, 0.7897, 0.8617, 0.7896, 0.8622, 0.9462, 0.8617, 0.7896, 0.8259, 0.7897, 0.8263, 0.9463, 0.8622, 0.9462, 0.8264, 0.975, 0.8263, 0.9463, 0.8622, 0.9462, 0.8623, 0.9749, 0.8622, 0.9462, 0.8263, 0.9463, 0.8264, 0.975, 0.8623, 0.9749, 0.9618, 0.6764, 0.9618, 0.7051, 0.9259, 0.7049, 0.926, 0.6763, 0.9259, 0.7049, 0.9618, 0.7051, 0.9618, 0.6764, 0.926, 0.6763, 0.8887, 0.7897, 0.8883, 0.946, 0.8623, 0.946, 0.8628, 0.7896, 0.8623, 0.946, 0.8883, 0.946, 0.8887, 0.7897, 0.8628, 0.7896, 0.4663, 0.8643, 0.5189, 0.917, 0.5408, 0.8952, 0.5189, 0.917, 0.4663, 0.8643, 0.5408, 0.8952, 0.3171, 0.8749, 0.3172, 0.8504, 0.3028, 0.8577, 0.3028, 0.88, 0.3028, 0.8577, 0.3172, 0.8504, 0.3171, 0.8749, 0.3028, 0.88, 0.7134, 0.8773, 0.738, 0.8774, 0.7381, 0.8487, 0.7135, 0.8487, 0.7381, 0.8487, 0.738, 0.8774, 0.7134, 0.8773, 0.7135, 0.8487, 0.1172, 0.6638, 0.1388, 0.6854, 0.147, 0.682, 0.123, 0.658, 0.147, 0.682, 0.1388, 0.6854, 0.1172, 0.6638, 0.123, 0.658, 0.2472, 0.7585, 0.2473, 0.7364, 0.233, 0.7363, 0.2329, 0.7584, 0.233, 0.7363, 0.2473, 0.7364, 0.2472, 0.7585, 0.2329, 0.7584, 0.2617, 0.9005, 0.2855, 0.8767, 0.2781, 0.8737, 0.2565, 0.8953, 0.2781, 0.8737, 0.2855, 0.8767, 0.2617, 0.9005, 0.2565, 0.8953, 0.7962, 0.7101, 0.8205, 0.7101, 0.8217, 0.3229, 0.7974, 0.3228, 0.8217, 0.3229, 0.8205, 0.7101, 0.7962, 0.7101, 0.7974, 0.3228, 0.7662, 0.7157, 0.7876, 0.7371, 0.7956, 0.7338, 0.7718, 0.7101, 0.7956, 0.7338, 0.7876, 0.7371, 0.7662, 0.7157, 0.7718, 0.7101, 0.7146, 0.7674, 0.7876, 0.7371, 0.7662, 0.7157, 0.7876, 0.7371, 0.7146, 0.7674, 0.7662, 0.7157, 0.4663, 0.8643, 0.4355, 0.7898, 0.4136, 0.8116, 0.4355, 0.7898, 0.4663, 0.8643, 0.4136, 0.8116, 0.3622, 0.8504, 0.3623, 0.8744, 0.3766, 0.8796, 0.3766, 0.8578, 0.3766, 0.8796, 0.3623, 0.8744, 0.3622, 0.8504, 0.3766, 0.8578, 0.6717, 0.8774, 0.6957, 0.8773, 0.6956, 0.8487, 0.6716, 0.8487, 0.6956, 0.8487, 0.6957, 0.8773, 0.6717, 0.8774, 0.6716, 0.8487, 0.03458, 0.7898, 0.01295, 0.7682, 0.007158, 0.774, 0.03119, 0.798, 0.007158, 0.774, 0.01295, 0.7682, 0.03458, 0.7898, 0.03119, 0.798, 0.257, 0.7364, 0.2571, 0.758, 0.2714, 0.7579, 0.2713, 0.7363, 0.2714, 0.7579, 0.2571, 0.758, 0.257, 0.7364, 0.2713, 0.7363, 0.1709, 0.7619, 0.1471, 0.7857, 0.1523, 0.7909, 0.1739, 0.7693, 0.1523, 0.7909, 0.1471, 0.7857, 0.1709, 0.7619, 0.1739, 0.7693, 0.9661, 0.7458, 0.9899, 0.7458, 0.9887, 0.3585, 0.9649, 0.3586, 0.9887, 0.3585, 0.9899, 0.7458, 0.9661, 0.7458, 0.9649, 0.3586, 0.6844, 0.8404, 0.663, 0.8191, 0.6572, 0.8249, 0.6809, 0.8487, 0.6572, 0.8249, 0.663, 0.8191, 0.6844, 0.8404, 0.6809, 0.8487, 0.7146, 0.7674, 0.663, 0.8191, 0.6844, 0.8404, 0.663, 0.8191, 0.7146, 0.7674, 0.6844, 0.8404])
me_cube.use_remesh_preserve_volume = False
me_cube.use_remesh_preserve_attributes = False
me_cube.use_mirror_vertex_groups = False
me_cube.update()
arm_armature = bpy.data.armatures.new('Armature')  # bones are not reproduced

# ---- objects
ob_armature = bpy.data.objects.new('Armature', arm_armature)
ob_cube = bpy.data.objects.new('Cube', me_cube)
ob_lamp_003 = bpy.data.objects.new('Lamp.003', light_spot_003)
ob_lamp_002 = bpy.data.objects.new('Lamp.002', light_spot_002)
ob_lamp_001 = bpy.data.objects.new('Lamp.001', light_spot_001)
ob_lamp = bpy.data.objects.new('Lamp', light_spot)
ob_camera = bpy.data.objects.new('Camera', cam_camera)

# ---- transforms, parenting, visibility, modifiers, constraints
ob_armature.location = (0.0, 0.0, 0.0)
ob_armature.lock_rotations_4d = False
ob_armature.empty_display_type = 'ARROWS'
ob_armature.color = (0.0, 0.0, 0.0, 1.0)
ob_armature.lineart.crease_threshold = 0.0
ob_cube.parent = ob_armature
ob_cube.location = (0.0, 0.0, 0.0)
ob_cube.lock_rotations_4d = False
ob_cube.empty_display_type = 'ARROWS'
ob_cube.color = (0.0, 0.0, 0.0, 1.0)
ob_cube.lineart.crease_threshold = 0.0
_vg = ob_cube.vertex_groups.new(name='xr')
for _i, _w in zip([0, 1, 2, 3, 4, 5, 6, 7, 8, 9, 10, 11, 12, 13, 14, 15, 16, 17, 18, 19, 20, 21, 22, 23, 24, 25, 26, 27, 28, 29, 30, 31, 32, 33, 34, 35, 36, 37, 38, 39, 40, 41, 42, 43, 44, 45, 46, 47, 48, 49, 50, 51, 52, 53, 54, 55, 56, 57, 58, 59, 60, 61, 62, 63, 64, 65, 66, 67, 68, 69, 70, 71, 72, 73, 74, 75, 76, 77, 78, 79, 80, 81, 82, 83, 84, 85, 86, 87, 88, 89, 90, 91, 92, 93, 94, 95, 96, 97, 98, 99, 100, 101, 102, 103, 104, 105, 106, 107, 108, 109, 110, 111, 112, 113, 114, 115, 116, 117, 118, 119, 120, 121, 122, 123, 124, 125, 126, 127, 128, 129, 130, 131, 132, 133, 134, 135, 136, 137, 138, 139, 140, 141, 142, 143, 144, 145, 146, 147, 148, 149, 150, 151, 152, 153, 154, 155, 156, 157, 158, 159, 160, 161, 162, 163, 164, 165, 166, 167, 168, 169, 170, 171, 172, 173, 174, 175, 176, 177, 178, 179, 180, 181, 182, 183, 184, 185, 186, 187, 188, 189, 190, 191, 192, 193, 194, 195, 196, 197, 198, 199, 200, 201, 202, 203, 204, 205, 206, 207, 208, 209, 210, 211, 212, 213, 214, 215, 216, 217, 218, 219, 220, 221, 222, 223, 224, 225, 226, 227, 228, 229, 230, 231, 232, 233, 234, 235, 236, 237, 238, 239, 240, 241, 242, 243, 244, 245, 246, 247, 248, 249, 250, 251, 252, 253, 254, 255, 256, 257, 258, 259, 260, 261, 262, 263, 264, 265, 266, 267, 268, 269, 270, 271, 272, 273, 274, 275, 276, 277, 278, 279, 280, 281, 282, 283, 284, 285, 286, 287, 288, 289, 290, 291, 292, 293, 294, 295, 296, 297, 298, 299, 300, 301, 302, 303, 304, 305, 306, 307, 308, 309, 310, 311, 312, 313, 314, 315, 316, 317, 318, 319, 320, 321, 322, 323, 324, 325, 326, 327, 328, 329, 330, 331, 332, 333, 334, 335, 336, 337, 338, 339, 340, 341, 342, 343, 344, 345, 346], [1.0, 1.0, 1.0, 1.0, 1.0, 1.0, 1.0, 1.0, 1.0, 1.0, 1.0, 1.0, 1.0, 1.0, 1.0, 1.0, 1.0, 1.0, 1.0, 1.0, 1.0, 1.0, 1.0, 1.0, 1.0, 1.0, 1.0, 1.0, 1.0, 1.0, 1.0, 1.0, 1.0, 1.0, 1.0, 1.0, 1.0, 1.0, 1.0, 1.0, 1.0, 1.0, 1.0, 1.0, 1.0, 1.0, 1.0, 1.0, 1.0, 1.0, 1.0, 1.0, 1.0, 1.0, 1.0, 1.0, 1.0, 1.0, 1.0, 1.0, 1.0, 1.0, 1.0, 1.0, 1.0, 1.0, 1.0, 1.0, 1.0, 1.0, 1.0, 1.0, 1.0, 1.0, 1.0, 1.0, 1.0, 1.0, 1.0, 1.0, 1.0, 1.0, 1.0, 1.0, 1.0, 1.0, 1.0, 1.0, 1.0, 1.0, 1.0, 1.0, 1.0, 1.0, 1.0, 1.0, 1.0, 1.0, 1.0, 1.0, 1.0, 1.0, 1.0, 1.0, 1.0, 1.0, 1.0, 1.0, 1.0, 1.0, 1.0, 1.0, 1.0, 1.0, 1.0, 1.0, 1.0, 1.0, 1.0, 1.0, 1.0, 1.0, 1.0, 1.0, 1.0, 1.0, 1.0, 1.0, 1.0, 1.0, 1.0, 1.0, 1.0, 1.0, 1.0, 1.0, 1.0, 1.0, 1.0, 1.0, 1.0, 1.0, 1.0, 1.0, 1.0, 1.0, 1.0, 1.0, 1.0, 1.0, 1.0, 1.0, 1.0, 1.0, 1.0, 1.0, 1.0, 1.0, 1.0, 1.0, 1.0, 1.0, 1.0, 1.0, 1.0, 1.0, 1.0, 1.0, 1.0, 1.0, 1.0, 1.0, 1.0, 1.0, 1.0, 1.0, 1.0, 1.0, 1.0, 1.0, 1.0, 1.0, 1.0, 1.0, 1.0, 1.0, 1.0, 1.0, 1.0, 1.0, 1.0, 1.0, 1.0, 1.0, 1.0, 1.0, 1.0, 1.0, 1.0, 1.0, 1.0, 1.0, 1.0, 1.0, 1.0, 1.0, 1.0, 1.0, 1.0, 1.0, 1.0, 1.0, 1.0, 1.0, 1.0, 1.0, 1.0, 1.0, 1.0, 1.0, 1.0, 1.0, 1.0, 1.0, 1.0, 1.0, 1.0, 1.0, 1.0, 1.0, 1.0, 1.0, 1.0, 1.0, 1.0, 1.0, 1.0, 1.0, 1.0, 1.0, 1.0, 1.0, 1.0, 1.0, 1.0, 1.0, 1.0, 1.0, 1.0, 1.0, 1.0, 1.0, 1.0, 1.0, 1.0, 1.0, 1.0, 1.0, 1.0, 1.0, 1.0, 1.0, 1.0, 1.0, 1.0, 1.0, 1.0, 1.0, 1.0, 1.0, 1.0, 1.0, 1.0, 1.0, 1.0, 1.0, 1.0, 1.0, 1.0, 1.0, 1.0, 1.0, 1.0, 1.0, 1.0, 1.0, 1.0, 1.0, 1.0, 1.0, 1.0, 1.0, 1.0, 1.0, 1.0, 1.0, 1.0, 1.0, 1.0, 1.0, 1.0, 1.0, 1.0, 1.0, 1.0, 1.0, 1.0, 1.0, 1.0, 1.0, 1.0, 1.0, 1.0, 1.0, 1.0, 1.0, 1.0, 1.0, 1.0, 1.0, 1.0, 1.0, 1.0, 1.0, 1.0, 1.0, 1.0, 1.0, 1.0, 1.0, 1.0, 1.0, 1.0, 1.0, 1.0, 1.0, 1.0, 1.0, 1.0, 1.0, 1.0, 1.0, 1.0, 1.0, 1.0, 1.0, 1.0]): _vg.add([_i], _w, 'REPLACE')
_m = ob_cube.modifiers.new('Armature', 'ARMATURE')
_m.object = ob_armature
_m.use_bone_envelopes = True
ob_lamp_003.location = (-13.46, -15.5, 5.904)
ob_lamp_003.rotation_euler = (0.6503, 0.05522, 1.866)
ob_lamp_003.lock_rotations_4d = False
ob_lamp_003.empty_display_type = 'ARROWS'
ob_lamp_003.color = (0.0, 0.0, 0.0, 0.0)
ob_lamp_003.lineart.crease_threshold = 0.0
ob_lamp_002.location = (10.59, -14.54, 5.904)
ob_lamp_002.rotation_euler = (0.6503, 0.05522, 1.866)
ob_lamp_002.lock_rotations_4d = False
ob_lamp_002.empty_display_type = 'ARROWS'
ob_lamp_002.color = (0.0, 0.0, 0.0, 0.0)
ob_lamp_002.lineart.crease_threshold = 0.0
ob_lamp_001.location = (-10.5, 9.813, 5.904)
ob_lamp_001.rotation_euler = (0.6503, 0.05522, 1.866)
ob_lamp_001.lock_rotations_4d = False
ob_lamp_001.empty_display_type = 'ARROWS'
ob_lamp_001.color = (0.0, 0.0, 0.0, 0.0)
ob_lamp_001.lineart.crease_threshold = 0.0
ob_lamp.location = (8.591, 9.887, 5.904)
ob_lamp.rotation_euler = (0.6503, 0.05522, 1.866)
ob_lamp.lock_rotations_4d = False
ob_lamp.empty_display_type = 'ARROWS'
ob_lamp.color = (0.0, 0.0, 0.0, 0.0)
ob_lamp.lineart.crease_threshold = 0.0
ob_camera.location = (-9.027, -15.78, 6.753)
ob_camera.rotation_euler = (1.109, 0.01082, -0.5444)
ob_camera.lock_rotations_4d = False
ob_camera.empty_display_type = 'ARROWS'
ob_camera.color = (0.0, 0.0, 0.0, 0.0)
ob_camera.display_type = 'WIRE'
ob_camera.lineart.crease_threshold = 0.0

# ---- collection membership
col_collection_1.objects.link(ob_armature)
col_collection_1.objects.link(ob_cube)
col_collection_1.objects.link(ob_lamp_003)
col_collection_1.objects.link(ob_lamp_002)
col_collection_1.objects.link(ob_lamp_001)
col_collection_1.objects.link(ob_lamp)
col_collection_1.objects.link(ob_camera)

# ---- scene / render settings (as saved in the file)
scene.camera = ob_camera
scene.frame_start = 1; scene.frame_end = 250; scene.frame_set(1)
scene.render.engine = 'BLENDER_EEVEE_NEXT'
scene.render.image_settings.file_format = 'JPEG'
scene.render.image_settings.color_mode = 'RGB'
scene.render.image_settings.compression = 90
scene.render.resolution_x = 800
scene.render.resolution_y = 600
scene.render.pixel_aspect_x = 100.0
scene.render.pixel_aspect_y = 100.0
scene.render.fps = 25
scene.render.dither_intensity = 0.0
scene.render.use_compositing = False
scene.render.use_sequencer = False
scene.render.bake_margin = 2
scene.render.bake_bias = 0.0
scene.render.use_stamp_time = False
scene.render.use_stamp_date = False
scene.render.use_stamp_frame = False
scene.render.use_stamp_camera = False
scene.render.use_stamp_scene = False
scene.render.use_stamp_filename = False
scene.render.use_stamp_render_time = False
scene.render.stamp_font_size = 0
scene.cycles.use_denoising = False
scene.cycles.samples = 10
scene.cycles.sampling_pattern = 'TABULATED_SOBOL'
scene.cycles.light_sampling_threshold = 0.0
scene.cycles.use_adaptive_sampling = False
scene.cycles.use_light_tree = False
scene.cycles.blur_glossy = 0.0
scene.cycles.volume_bounces = 1
scene.cycles.pixel_filter_type = 'GAUSSIAN'
scene.cycles.sample_clamp_indirect = 0.0
scene.view_settings.view_transform = 'Raw'
bpy.context.view_layer.update()
